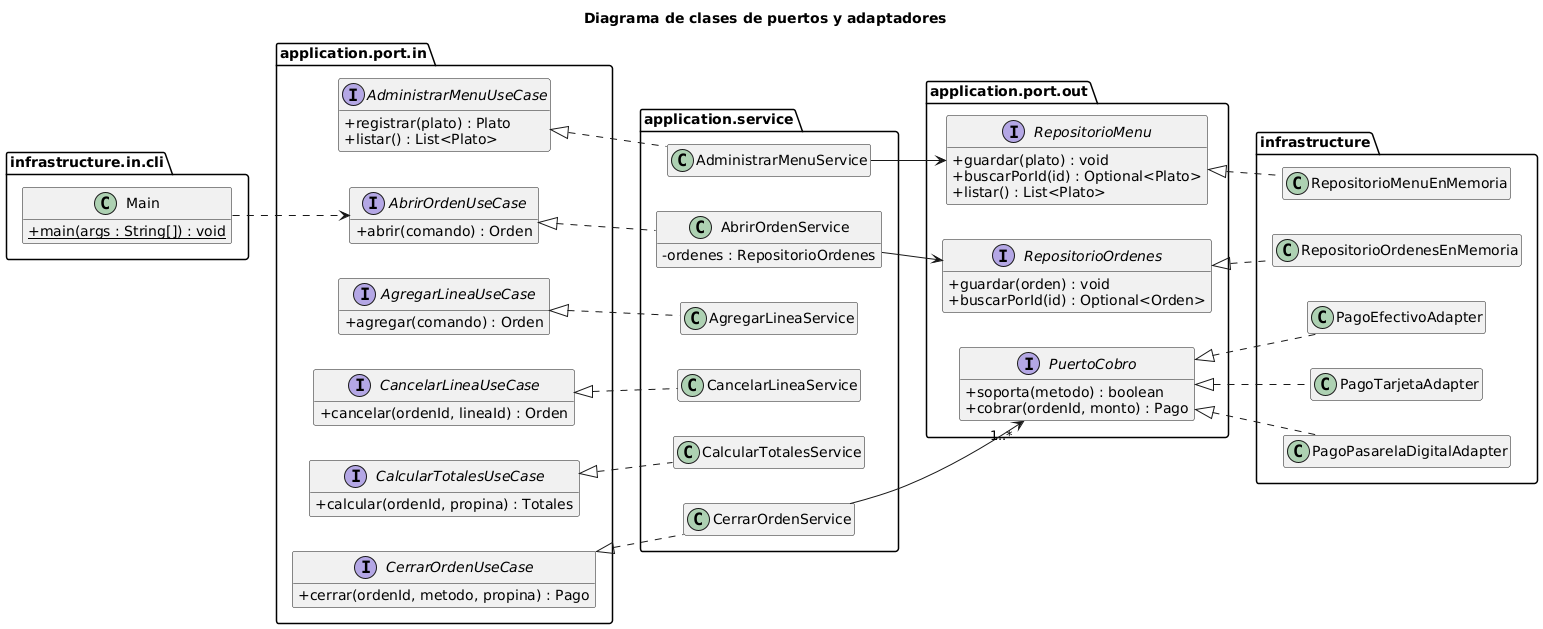

The diagram above was rendered by PlantUML. Its source (embedded in the PNG):
@startuml
skinparam shadowing false
skinparam classAttributeIconSize 0
hide empty members
set separator none
left to right direction
title Diagrama de clases de puertos y adaptadores

package infrastructure.in.cli {
  class Main {
    + {static} main(args : String[]) : void
  }
}

package application.port.in {
  interface AdministrarMenuUseCase {
    + registrar(plato) : Plato
    + listar() : List<Plato>
  }
  interface AbrirOrdenUseCase {
    + abrir(comando) : Orden
  }
  interface AgregarLineaUseCase {
    + agregar(comando) : Orden
  }
  interface CancelarLineaUseCase {
    + cancelar(ordenId, lineaId) : Orden
  }
  interface CalcularTotalesUseCase {
    + calcular(ordenId, propina) : Totales
  }
  interface CerrarOrdenUseCase {
    + cerrar(ordenId, metodo, propina) : Pago
  }
}

package application.service {
  class AdministrarMenuService
  class AbrirOrdenService {
    - ordenes : RepositorioOrdenes
  }
  class AgregarLineaService
  class CancelarLineaService
  class CalcularTotalesService
  class CerrarOrdenService
}

package application.port.out {
  interface RepositorioMenu {
    + guardar(plato) : void
    + buscarPorId(id) : Optional<Plato>
    + listar() : List<Plato>
  }
  interface RepositorioOrdenes {
    + guardar(orden) : void
    + buscarPorId(id) : Optional<Orden>
  }
  interface PuertoCobro {
    + soporta(metodo) : boolean
    + cobrar(ordenId, monto) : Pago
  }
}

package infrastructure {
  class RepositorioMenuEnMemoria
  class RepositorioOrdenesEnMemoria
  class PagoEfectivoAdapter
  class PagoTarjetaAdapter
  class PagoPasarelaDigitalAdapter
}

Main ..> AbrirOrdenUseCase

AdministrarMenuUseCase <|.. AdministrarMenuService
AbrirOrdenUseCase <|.. AbrirOrdenService
AgregarLineaUseCase <|.. AgregarLineaService
CancelarLineaUseCase <|.. CancelarLineaService
CalcularTotalesUseCase <|.. CalcularTotalesService
CerrarOrdenUseCase <|.. CerrarOrdenService

AdministrarMenuService --> RepositorioMenu
AbrirOrdenService --> RepositorioOrdenes
CerrarOrdenService --> "1..*" PuertoCobro

RepositorioMenu <|.. RepositorioMenuEnMemoria
RepositorioOrdenes <|.. RepositorioOrdenesEnMemoria
PuertoCobro <|.. PagoEfectivoAdapter
PuertoCobro <|.. PagoTarjetaAdapter
PuertoCobro <|.. PagoPasarelaDigitalAdapter
@enduml